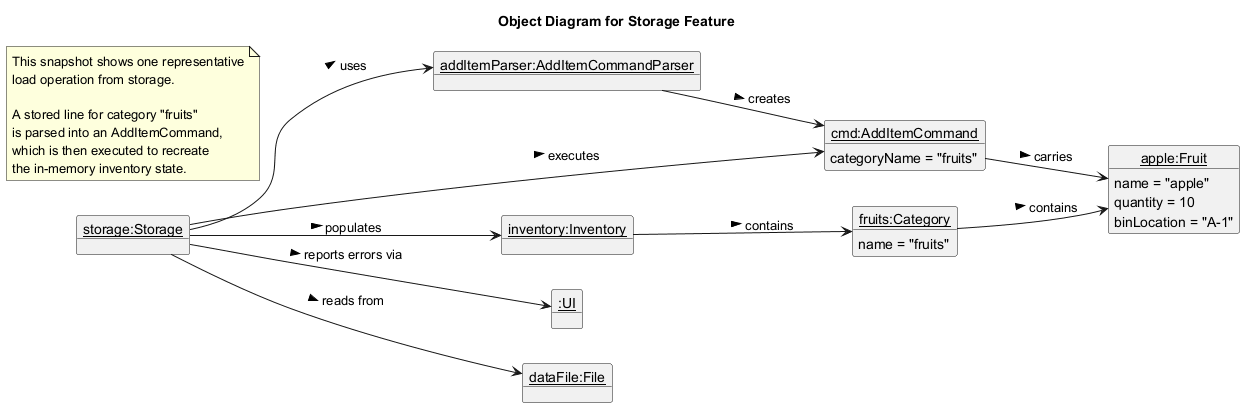

The diagram above was rendered by PlantUML. Its source (embedded in the PNG):
@startuml
title Object Diagram for Storage Feature
hide circle
left to right direction

object "<u>storage:Storage</u>" as storage
object "<u>addItemParser:AddItemCommandParser</u>" as addItemParser
object "<u>cmd:AddItemCommand</u>" as command {
  categoryName = "fruits"
}
object "<u>inventory:Inventory</u>" as inventory
object "<u>fruits:Category</u>" as fruits {
  name = "fruits"
}
object "<u>apple:Fruit</u>" as apple {
  name = "apple"
  quantity = 10
  binLocation = "A-1"
}
object "<u>:UI</u>" as ui
object "<u>dataFile:File</u>" as dataFile

note as N1
  This snapshot shows one representative
  load operation from storage.

  A stored line for category "fruits"
  is parsed into an AddItemCommand,
  which is then executed to recreate
  the in-memory inventory state.
end note

storage --> addItemParser : uses >
addItemParser --> command : creates >
command --> apple : carries >
storage --> command : executes >
storage --> inventory : populates >
storage --> ui : reports errors via >
storage --> dataFile : reads from >
inventory --> fruits : contains >
fruits --> apple : contains >
@enduml